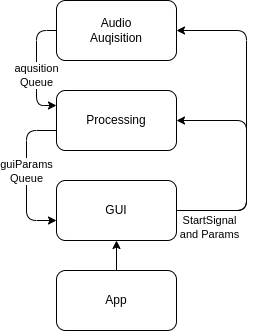

The diagram above was exported from draw.io. Its source (the exported page's mxGraphModel, read from the mxfile embedded in the PNG):
<mxGraphModel dx="629" dy="433" grid="1" gridSize="10" guides="1" tooltips="1" connect="1" arrows="1" fold="1" page="1" pageScale="1" pageWidth="850" pageHeight="1100" math="0" shadow="0">
  <root>
    <mxCell id="0" />
    <mxCell id="1" parent="0" />
    <mxCell id="20" style="edgeStyle=orthogonalEdgeStyle;html=1;entryX=0;entryY=0.25;entryDx=0;entryDy=0;" parent="1" source="3" target="19" edge="1">
      <mxGeometry relative="1" as="geometry">
        <Array as="points">
          <mxPoint x="200" y="290" />
          <mxPoint x="200" y="365" />
        </Array>
      </mxGeometry>
    </mxCell>
    <mxCell id="21" value="aqusition&lt;br&gt;Queue" style="edgeLabel;html=1;align=center;verticalAlign=middle;resizable=0;points=[];" parent="20" vertex="1" connectable="0">
      <mxGeometry x="-0.1441" relative="1" as="geometry">
        <mxPoint y="15" as="offset" />
      </mxGeometry>
    </mxCell>
    <mxCell id="3" value="Audio&lt;br&gt;Auqisition" style="rounded=1;whiteSpace=wrap;html=1;" parent="1" vertex="1">
      <mxGeometry x="220" y="260" width="120" height="60" as="geometry" />
    </mxCell>
    <mxCell id="19" value="Processing" style="rounded=1;whiteSpace=wrap;html=1;" parent="1" vertex="1">
      <mxGeometry x="220" y="350" width="120" height="60" as="geometry" />
    </mxCell>
    <mxCell id="30" style="edgeStyle=orthogonalEdgeStyle;html=1;entryX=1;entryY=0.5;entryDx=0;entryDy=0;" parent="1" source="22" target="3" edge="1">
      <mxGeometry relative="1" as="geometry">
        <Array as="points">
          <mxPoint x="410" y="470" />
          <mxPoint x="410" y="290" />
        </Array>
      </mxGeometry>
    </mxCell>
    <mxCell id="31" value="StartSignal&lt;br&gt;and Params" style="edgeLabel;html=1;align=center;verticalAlign=middle;resizable=0;points=[];" parent="30" vertex="1" connectable="0">
      <mxGeometry x="-0.3167" y="2" relative="1" as="geometry">
        <mxPoint x="-35" y="56" as="offset" />
      </mxGeometry>
    </mxCell>
    <mxCell id="32" style="edgeStyle=orthogonalEdgeStyle;html=1;exitX=1;exitY=0.5;exitDx=0;exitDy=0;entryX=1;entryY=0.5;entryDx=0;entryDy=0;" parent="1" source="22" target="19" edge="1">
      <mxGeometry relative="1" as="geometry">
        <Array as="points">
          <mxPoint x="410" y="470" />
          <mxPoint x="410" y="380" />
        </Array>
      </mxGeometry>
    </mxCell>
    <mxCell id="22" value="GUI" style="rounded=1;whiteSpace=wrap;html=1;" parent="1" vertex="1">
      <mxGeometry x="220" y="440" width="120" height="60" as="geometry" />
    </mxCell>
    <mxCell id="28" style="edgeStyle=orthogonalEdgeStyle;html=1;entryX=0;entryY=0.5;entryDx=0;entryDy=0;" parent="1" edge="1">
      <mxGeometry relative="1" as="geometry">
        <mxPoint x="220" y="389.9999999999999" as="sourcePoint" />
        <mxPoint x="220" y="480" as="targetPoint" />
        <Array as="points">
          <mxPoint x="190" y="390" />
          <mxPoint x="190" y="480" />
        </Array>
      </mxGeometry>
    </mxCell>
    <mxCell id="29" value="guiParams&lt;br&gt;Queue" style="edgeLabel;html=1;align=center;verticalAlign=middle;resizable=0;points=[];" parent="28" vertex="1" connectable="0">
      <mxGeometry x="-0.1441" relative="1" as="geometry">
        <mxPoint y="6" as="offset" />
      </mxGeometry>
    </mxCell>
    <mxCell id="34" style="edgeStyle=none;html=1;" edge="1" parent="1" source="33" target="22">
      <mxGeometry relative="1" as="geometry" />
    </mxCell>
    <mxCell id="33" value="App" style="rounded=1;whiteSpace=wrap;html=1;" vertex="1" parent="1">
      <mxGeometry x="220" y="530" width="120" height="60" as="geometry" />
    </mxCell>
  </root>
</mxGraphModel>